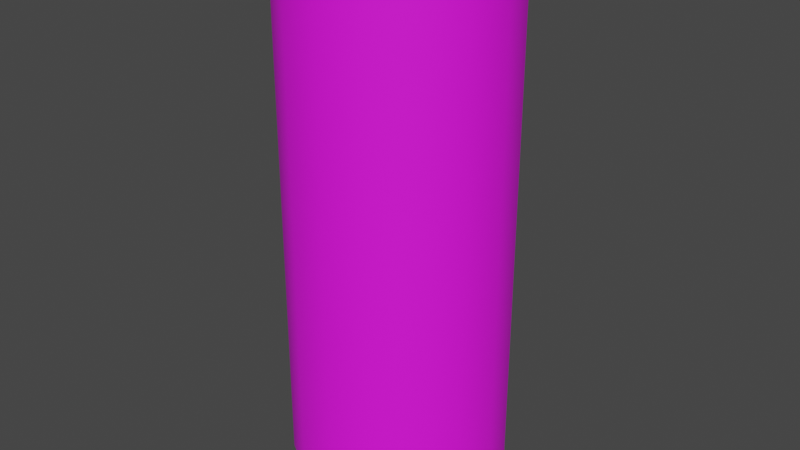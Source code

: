 # Source: McCringleCan.blend  (saved by Blender 3.5.10; exported with 4.5.12 LTS)
import bpy
from mathutils import Matrix  # noqa: F401  (used for matrix-valued properties, if any)

bpy.ops.wm.read_factory_settings(use_empty=True)
scene = bpy.context.scene
scene.name = 'Scene'

# ---- collections
col_collection = bpy.data.collections.new('Collection'); scene.collection.children.link(col_collection)

# ---- images (referenced by path relative to the original .blend; pixels are not part of the script)
import os
ASSET_DIR = os.environ.get("B2B_ASSET_DIR", "")  # directory of the original .blend (textures are referenced by path, not embedded)
HERE = os.path.dirname(os.path.abspath(__file__))  # packed textures are extracted next to this script under _unpacked/

def load_image(name, relpath, width, height, colorspace="sRGB"):
    """Load a texture the original file referenced (path relative to the .blend, or extracted next to this script)."""
    p = next((c for c in (os.path.join(HERE, relpath), os.path.join(ASSET_DIR, relpath)) if relpath and os.path.exists(c)), "")
    if p:
        img = bpy.data.images.load(p, check_existing=True)
        img.name = name
    else:  # same state as the original file: an image datablock whose file is absent (Cycles renders it pink)
        img = bpy.data.images.new(name, width, height)
        img.source = "FILE"
        img.filepath = "//" + (relpath or name)
    img.colorspace_settings.name = colorspace
    return img
img_mccringlescan_png = load_image('McCringlesCan.png', 'McCringlesCan.png', 1024, 1024, 'sRGB')

# ---- materials (node trees are filled in below, after node groups)
mat_mccringle_can = bpy.data.materials.new('McCringle Can')
mat_mccringle_can.use_transparent_shadow = False

# ---- node groups
ng_auto_smooth = bpy.data.node_groups.new('Auto Smooth', 'GeometryNodeTree')
_s = ng_auto_smooth.interface.new_socket(name='Geometry', in_out='OUTPUT', socket_type='NodeSocketGeometry')
_s = ng_auto_smooth.interface.new_socket(name='Geometry', in_out='INPUT', socket_type='NodeSocketGeometry')
_s = ng_auto_smooth.interface.new_socket(name='Angle', in_out='INPUT', socket_type='NodeSocketFloat')
_s.subtype = 'ANGLE'
_s.min_value = 0.0
_s.max_value = 3.142
ng_auto_smooth.is_modifier = True
_N = ng_auto_smooth.nodes; _L = ng_auto_smooth.links
n0 = _N.new('NodeGroupOutput'); n0.name = 'Group Output'; n0.location = (480, -100)
n1 = _N.new('NodeGroupInput'); n1.name = 'Group Input'; n1.location = (-420, -300)
n2 = _N.new('NodeGroupInput'); n2.name = 'Group Input.001'; n2.location = (-60, -100)
n3 = _N.new('GeometryNodeSetShadeSmooth'); n3.name = 'Set Shade Smooth'; n3.location = (120, -100)
n3.domain = 'EDGE'
n4 = _N.new('GeometryNodeSetShadeSmooth'); n4.name = 'Set Shade Smooth.001'; n4.location = (300, -100)
n5 = _N.new('GeometryNodeInputMeshEdgeAngle'); n5.name = 'Edge Angle'; n5.location = (-420, -220)
n6 = _N.new('GeometryNodeInputEdgeSmooth'); n6.name = 'Is Edge Smooth'; n6.location = (-60, -160)
n7 = _N.new('GeometryNodeInputShadeSmooth'); n7.name = 'Is Face Smooth'; n7.location = (-240, -340)
n8 = _N.new('FunctionNodeBooleanMath'); n8.name = 'Boolean Math'; n8.location = (-60, -220)
n9 = _N.new('FunctionNodeCompare'); n9.name = 'Compare'; n9.location = (-240, -180)
n9.operation = 'LESS_EQUAL'
_L.new(n5.outputs[0], n9.inputs[0])
_L.new(n4.outputs[0], n0.inputs[0])
_L.new(n1.outputs[1], n9.inputs[1])
_L.new(n9.outputs[0], n8.inputs[0])
_L.new(n7.outputs[0], n8.inputs[1])
_L.new(n2.outputs[0], n3.inputs[0])
_L.new(n6.outputs[0], n3.inputs[1])
_L.new(n3.outputs[0], n4.inputs[0])
_L.new(n8.outputs[0], n3.inputs[2])
n0.is_active_output = True

# ---- material node trees
mat_mccringle_can.use_nodes = True; mat_mccringle_can.node_tree.nodes.clear()
_N = mat_mccringle_can.node_tree.nodes; _L = mat_mccringle_can.node_tree.links
n0 = _N.new('ShaderNodeBsdfPrincipled'); n0.name = 'Principled BSDF'; n0.location = (10, 300)
n0.distribution = 'GGX'
n0.subsurface_method = 'RANDOM_WALK_SKIN'
n0.inputs[2].default_value = 0.784
n0.inputs[3].default_value = 1.45
n0.inputs[27].default_value = (0.0, 0.0, 0.0, 1.0)
n0.inputs[28].default_value = 1.0
n1 = _N.new('ShaderNodeOutputMaterial'); n1.name = 'Material Output'; n1.location = (300, 300)
n2 = _N.new('ShaderNodeTexImage'); n2.name = 'Image Texture'; n2.location = (-425, 136)
n2.image = img_mccringlescan_png
_L.new(n0.outputs[0], n1.inputs[0])
_L.new(n2.outputs[0], n0.inputs[0])
n1.is_active_output = True

# ---- world
world_world = bpy.data.worlds.new('World'); scene.world = world_world
world_world.use_nodes = True; world_world.node_tree.nodes.clear()
_N = world_world.node_tree.nodes; _L = world_world.node_tree.links
n0 = _N.new('ShaderNodeOutputWorld'); n0.name = 'World Output'; n0.location = (300, 300)
n1 = _N.new('ShaderNodeBackground'); n1.name = 'Background'; n1.location = (10, 300)
n1.inputs[0].default_value = (0.05088, 0.05088, 0.05088, 1.0)
_L.new(n1.outputs[0], n0.inputs[0])
n0.is_active_output = True
world_world.color = (0.05088, 0.05088, 0.05088)
world_world.use_sun_shadow = False
world_world.sun_shadow_jitter_overblur = 0.0

# ---- meshes
me_cylinder = bpy.data.meshes.new('Cylinder')
me_cylinder.from_pydata([(0.0, 0.06, -0.0001243), (0.0, 0.06, 0.2699), (0.02296, 0.05543, -0.0001243), (0.02296, 0.05543, 0.2699), (0.04243, 0.04243, -0.0001243), (0.04243, 0.04243, 0.2699), (0.05543, 0.02296, -0.0001243), (0.05543, 0.02296, 0.2699), (0.06, 0.0, -0.0001243), (0.06, 0.0, 0.2699), (0.05543, -0.02296, -0.0001243), (0.05543, -0.02296, 0.2699), (0.04243, -0.04243, -0.0001243), (0.04243, -0.04243, 0.2699), (0.02296, -0.05543, -0.0001243), (0.02296, -0.05543, 0.2699), (0.0, -0.06, -0.0001243), (0.0, -0.06, 0.2699), (-0.02296, -0.05543, -0.0001243), (-0.02296, -0.05543, 0.2699), (-0.04243, -0.04243, -0.0001243), (-0.04243, -0.04243, 0.2699), (-0.05543, -0.02296, -0.0001243), (-0.05543, -0.02296, 0.2699), (-0.06, 0.0, -0.0001243), (-0.06, 0.0, 0.2699), (-0.05543, 0.02296, -0.0001243), (-0.05543, 0.02296, 0.2699), (-0.04243, 0.04243, -0.0001243), (-0.04243, 0.04243, 0.2699), (-0.02296, 0.05543, -0.0001243), (-0.02296, 0.05543, 0.2699)], [], [(0, 1, 3, 2), (2, 3, 5, 4), (4, 5, 7, 6), (6, 7, 9, 8), (8, 9, 11, 10), (10, 11, 13, 12), (12, 13, 15, 14), (14, 15, 17, 16), (16, 17, 19, 18), (18, 19, 21, 20), (20, 21, 23, 22), (22, 23, 25, 24), (24, 25, 27, 26), (26, 27, 29, 28), (3, 1, 31, 29, 27, 25, 23, 21, 19, 17, 15, 13, 11, 9, 7, 5), (28, 29, 31, 30), (30, 31, 1, 0), (0, 2, 4, 6, 8, 10, 12, 14, 16, 18, 20, 22, 24, 26, 28, 30)])
me_cylinder.polygons.foreach_set('use_smooth', [True] * 18)
_uv = me_cylinder.uv_layers.new(name='UVMap')
_uv.uv.foreach_set('vector', [0.08678, 8.333e-05, 0.08678, 0.9999, 8.339e-05, 0.9999, 8.327e-05, 8.333e-05, 0.7017, -0.0337, 0.7017, 1.044, 0.5965, 1.044, 0.5965, -0.0337, 0.5965, -0.0337, 0.5965, 1.044, 0.4913, 1.044, 0.4913, -0.0337, 0.4913, -0.0337, 0.4913, 1.044, 0.3861, 1.044, 0.3861, -0.0337, 0.3861, -0.0337, 0.3861, 1.044, 0.2809, 1.044, 0.2809, -0.0337, 0.2809, -0.0337, 0.2809, 1.044, 0.1757, 1.044, 0.1757, -0.0337, 0.1757, -0.0337, 0.1757, 1.044, 0.07054, 1.044, 0.07054, -0.0337, 0.07054, -0.0337, 0.07054, 1.044, -0.03466, 1.044, -0.03466, -0.0337, 0.736, 0.08956, 0.736, 0.3495, 0.7628, 0.3495, 0.7628, 0.08956, 0.6936, 8.368e-05, 0.6936, 0.9999, 0.6069, 0.9999, 0.6069, 8.368e-05, 0.6069, 8.368e-05, 0.6069, 0.9999, 0.5202, 0.9999, 0.5202, 8.363e-05, 0.5202, 8.363e-05, 0.5202, 0.9999, 0.4335, 0.9999, 0.4335, 8.357e-05, 0.4335, 8.357e-05, 0.4335, 0.9999, 0.3469, 0.9999, 0.3469, 8.351e-05, 0.3469, 8.351e-05, 0.3469, 0.9999, 0.2602, 0.9999, 0.2602, 8.345e-05, 0.7523, 0.884, 0.7449, 0.8468, 0.7523, 0.8096, 0.7734, 0.778, 0.8049, 0.7569, 0.8421, 0.7495, 0.8794, 0.7569, 0.9109, 0.778, 0.932, 0.8096, 0.9394, 0.8468, 0.932, 0.884, 0.9109, 0.9156, 0.8794, 0.9367, 0.8421, 0.9441, 0.8049, 0.9367, 0.7734, 0.9156, 0.2602, 8.345e-05, 0.2602, 0.9999, 0.1735, 0.9999, 0.1735, 8.339e-05, 0.1735, 8.339e-05, 0.1735, 0.9999, 0.08678, 0.9999, 0.08678, 8.333e-05, 0.7449, 0.8463, 0.7523, 0.8835, 0.7734, 0.9151, 0.8049, 0.9362, 0.8421, 0.9436, 0.8794, 0.9362, 0.9109, 0.9151, 0.932, 0.8835, 0.9394, 0.8463, 0.932, 0.8091, 0.9109, 0.7775, 0.8794, 0.7565, 0.8421, 0.7491, 0.8049, 0.7565, 0.7734, 0.7775, 0.7523, 0.8091])
me_cylinder.materials.append(mat_mccringle_can)
me_cylinder.update()

# ---- objects
ob_mccringle_can = bpy.data.objects.new('McCringle Can', me_cylinder)

# ---- transforms, parenting, visibility, modifiers, constraints
ob_mccringle_can.location = (0.0, 0.0, 0.0)
ob_mccringle_can.rotation_euler = (0.0, -0.0, -1.134)
_m = ob_mccringle_can.modifiers.new('Auto Smooth', 'NODES')
_m.node_group = ng_auto_smooth
_gi = [s.identifier for s in ng_auto_smooth.interface.items_tree if s.item_type == 'SOCKET' and s.in_out == 'INPUT']
_m[_gi[1]] = 0.5236  # Angle

# ---- collection membership
col_collection.objects.link(ob_mccringle_can)

# ---- scene / render settings (as saved in the file)
scene.frame_start = 1; scene.frame_end = 250; scene.frame_set(79)
scene.render.engine = 'BLENDER_EEVEE_NEXT'
scene.cycles.sampling_pattern = 'TABULATED_SOBOL'
scene.view_settings.view_transform = 'Filmic'
bpy.context.view_layer.update()

# ---- added for rendering (the .blend has no active camera and no usable light): camera, sun
cam_auto = bpy.data.cameras.new('AutoCamera')
cam_auto.lens = 50.0
cam_auto.sensor_width = 36.0
cam_auto.clip_end = 1000.0
ob_auto_camera = bpy.data.objects.new('AutoCamera', cam_auto)
scene.collection.objects.link(ob_auto_camera)
ob_auto_camera.location = (0.325492, -0.390591, 0.39527)
ob_auto_camera.rotation_euler = (1.09748, -7.21219e-08, 0.694738)
scene.camera = ob_auto_camera
light_auto_sun = bpy.data.lights.new('AutoSun', 'SUN')
light_auto_sun.energy = 3.0
light_auto_sun.angle = 0.0523599
ob_auto_sun = bpy.data.objects.new('AutoSun', light_auto_sun)
scene.collection.objects.link(ob_auto_sun)
ob_auto_sun.rotation_euler = (0.872665, 0.174533, 0.523599)
bpy.context.view_layer.update()
